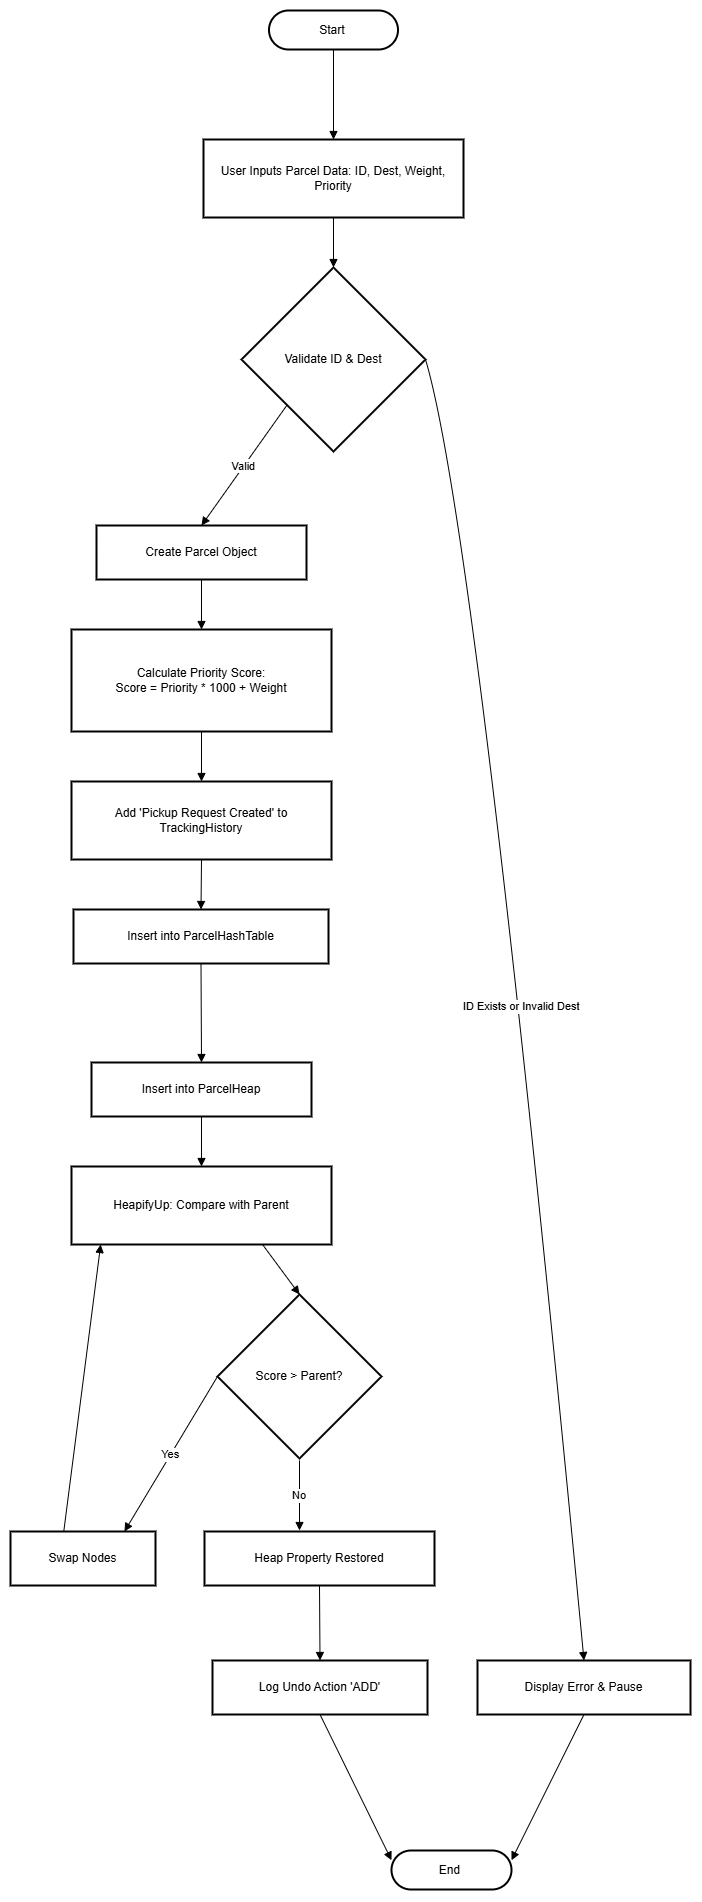

The diagram above was exported from draw.io. Its source (the exported page's mxGraphModel, read from the mxfile embedded in the PNG):
<mxGraphModel dx="1429" dy="-265" grid="1" gridSize="10" guides="1" tooltips="1" connect="1" arrows="1" fold="1" page="1" pageScale="1" pageWidth="827" pageHeight="1169" math="0" shadow="0">
  <root>
    <mxCell id="0" />
    <mxCell id="1" parent="0" />
    <mxCell id="kWZKFE6ZRLkeuklPHTi3-2" parent="1" style="rounded=1;whiteSpace=wrap;arcSize=50;strokeWidth=2;" value="Start " vertex="1">
      <mxGeometry height="39" width="129" x="342.5" y="1570" as="geometry" />
    </mxCell>
    <mxCell id="kWZKFE6ZRLkeuklPHTi3-3" parent="1" style="whiteSpace=wrap;strokeWidth=2;" value="User Inputs Parcel Data: ID, Dest, Weight, Priority" vertex="1">
      <mxGeometry height="78" width="260" x="277" y="1699" as="geometry" />
    </mxCell>
    <mxCell id="kWZKFE6ZRLkeuklPHTi3-4" parent="1" style="rhombus;strokeWidth=2;whiteSpace=wrap;" value="Validate ID &amp; Dest" vertex="1">
      <mxGeometry height="184" width="184" x="315" y="1827" as="geometry" />
    </mxCell>
    <mxCell id="kWZKFE6ZRLkeuklPHTi3-5" parent="1" style="whiteSpace=wrap;strokeWidth=2;" value="Display Error &amp; Pause" vertex="1">
      <mxGeometry height="54" width="213" x="551" y="3220" as="geometry" />
    </mxCell>
    <mxCell id="kWZKFE6ZRLkeuklPHTi3-6" parent="1" style="rounded=1;whiteSpace=wrap;arcSize=50;strokeWidth=2;" value="End " vertex="1">
      <mxGeometry height="39" width="120" x="465" y="3410" as="geometry" />
    </mxCell>
    <mxCell id="kWZKFE6ZRLkeuklPHTi3-7" parent="1" style="whiteSpace=wrap;strokeWidth=2;" value="Create Parcel Object" vertex="1">
      <mxGeometry height="54" width="210" x="170" y="2085" as="geometry" />
    </mxCell>
    <mxCell id="kWZKFE6ZRLkeuklPHTi3-8" parent="1" style="whiteSpace=wrap;strokeWidth=2;" value="Calculate Priority Score: &#10;Score = Priority * 1000 + Weight" vertex="1">
      <mxGeometry height="102" width="260" x="145" y="2189" as="geometry" />
    </mxCell>
    <mxCell id="kWZKFE6ZRLkeuklPHTi3-9" parent="1" style="whiteSpace=wrap;strokeWidth=2;" value="Add 'Pickup Request Created' to TrackingHistory" vertex="1">
      <mxGeometry height="78" width="260" x="145" y="2341" as="geometry" />
    </mxCell>
    <mxCell id="kWZKFE6ZRLkeuklPHTi3-10" parent="1" style="whiteSpace=wrap;strokeWidth=2;" value="Insert into ParcelHashTable" vertex="1">
      <mxGeometry height="54" width="255" x="147" y="2469" as="geometry" />
    </mxCell>
    <mxCell id="kWZKFE6ZRLkeuklPHTi3-11" parent="1" style="whiteSpace=wrap;strokeWidth=2;" value="Insert into ParcelHeap" vertex="1">
      <mxGeometry height="54" width="220" x="165" y="2622" as="geometry" />
    </mxCell>
    <mxCell id="kWZKFE6ZRLkeuklPHTi3-12" parent="1" style="whiteSpace=wrap;strokeWidth=2;" value="HeapifyUp: Compare with Parent" vertex="1">
      <mxGeometry height="78" width="260" x="145" y="2726" as="geometry" />
    </mxCell>
    <mxCell id="kWZKFE6ZRLkeuklPHTi3-13" parent="1" style="rhombus;strokeWidth=2;whiteSpace=wrap;" value="Score &gt; Parent?" vertex="1">
      <mxGeometry height="164" width="164" x="291" y="2854" as="geometry" />
    </mxCell>
    <mxCell id="kWZKFE6ZRLkeuklPHTi3-14" parent="1" style="whiteSpace=wrap;strokeWidth=2;" value="Swap Nodes" vertex="1">
      <mxGeometry height="54" width="145" x="84" y="3091" as="geometry" />
    </mxCell>
    <mxCell id="kWZKFE6ZRLkeuklPHTi3-15" parent="1" style="whiteSpace=wrap;strokeWidth=2;" value="Heap Property Restored" vertex="1">
      <mxGeometry height="54" width="230" x="278" y="3091" as="geometry" />
    </mxCell>
    <mxCell id="kWZKFE6ZRLkeuklPHTi3-16" parent="1" style="whiteSpace=wrap;strokeWidth=2;" value="Log Undo Action 'ADD'" vertex="1">
      <mxGeometry height="54" width="215" x="286" y="3220" as="geometry" />
    </mxCell>
    <mxCell id="kWZKFE6ZRLkeuklPHTi3-17" edge="1" parent="1" source="kWZKFE6ZRLkeuklPHTi3-2" style="curved=1;startArrow=none;endArrow=block;exitX=0.5;exitY=1;entryX=0.5;entryY=0;rounded=0;" target="kWZKFE6ZRLkeuklPHTi3-3" value="">
      <mxGeometry relative="1" as="geometry">
        <Array as="points" />
      </mxGeometry>
    </mxCell>
    <mxCell id="kWZKFE6ZRLkeuklPHTi3-18" edge="1" parent="1" source="kWZKFE6ZRLkeuklPHTi3-3" style="curved=1;startArrow=none;endArrow=block;exitX=0.5;exitY=1;entryX=0.5;entryY=0;rounded=0;" target="kWZKFE6ZRLkeuklPHTi3-4" value="">
      <mxGeometry relative="1" as="geometry">
        <Array as="points" />
      </mxGeometry>
    </mxCell>
    <mxCell id="kWZKFE6ZRLkeuklPHTi3-19" edge="1" parent="1" source="kWZKFE6ZRLkeuklPHTi3-4" style="curved=1;startArrow=none;endArrow=block;exitX=1;exitY=0.5;entryX=0.5;entryY=0.01;rounded=0;exitDx=0;exitDy=0;" target="kWZKFE6ZRLkeuklPHTi3-5" value="ID Exists or Invalid Dest">
      <mxGeometry relative="1" as="geometry">
        <Array as="points">
          <mxPoint x="550" y="2090" />
        </Array>
      </mxGeometry>
    </mxCell>
    <mxCell id="kWZKFE6ZRLkeuklPHTi3-20" edge="1" parent="1" source="kWZKFE6ZRLkeuklPHTi3-5" style="curved=1;startArrow=none;endArrow=block;exitX=0.5;exitY=1.01;entryX=1;entryY=0.25;rounded=0;entryDx=0;entryDy=0;" target="kWZKFE6ZRLkeuklPHTi3-6" value="">
      <mxGeometry relative="1" as="geometry">
        <Array as="points" />
      </mxGeometry>
    </mxCell>
    <mxCell id="kWZKFE6ZRLkeuklPHTi3-21" edge="1" parent="1" source="kWZKFE6ZRLkeuklPHTi3-4" style="curved=1;startArrow=none;endArrow=block;exitX=0;exitY=0.99;entryX=0.5;entryY=-0.01;rounded=0;" target="kWZKFE6ZRLkeuklPHTi3-7" value="Valid">
      <mxGeometry relative="1" as="geometry">
        <Array as="points" />
      </mxGeometry>
    </mxCell>
    <mxCell id="kWZKFE6ZRLkeuklPHTi3-22" edge="1" parent="1" source="kWZKFE6ZRLkeuklPHTi3-7" style="curved=1;startArrow=none;endArrow=block;exitX=0.5;exitY=0.99;entryX=0.5;entryY=0;rounded=0;" target="kWZKFE6ZRLkeuklPHTi3-8" value="">
      <mxGeometry relative="1" as="geometry">
        <Array as="points" />
      </mxGeometry>
    </mxCell>
    <mxCell id="kWZKFE6ZRLkeuklPHTi3-23" edge="1" parent="1" source="kWZKFE6ZRLkeuklPHTi3-8" style="curved=1;startArrow=none;endArrow=block;exitX=0.5;exitY=1;entryX=0.5;entryY=-0.01;rounded=0;" target="kWZKFE6ZRLkeuklPHTi3-9" value="">
      <mxGeometry relative="1" as="geometry">
        <Array as="points" />
      </mxGeometry>
    </mxCell>
    <mxCell id="kWZKFE6ZRLkeuklPHTi3-24" edge="1" parent="1" source="kWZKFE6ZRLkeuklPHTi3-9" style="curved=1;startArrow=none;endArrow=block;exitX=0.5;exitY=0.99;entryX=0.5;entryY=-0.01;rounded=0;" target="kWZKFE6ZRLkeuklPHTi3-10" value="">
      <mxGeometry relative="1" as="geometry">
        <Array as="points" />
      </mxGeometry>
    </mxCell>
    <mxCell id="kWZKFE6ZRLkeuklPHTi3-25" edge="1" parent="1" source="kWZKFE6ZRLkeuklPHTi3-10" style="curved=1;startArrow=none;endArrow=block;exitX=0.5;exitY=0.99;entryX=0.5;entryY=-0.01;rounded=0;" target="kWZKFE6ZRLkeuklPHTi3-11" value="">
      <mxGeometry relative="1" as="geometry">
        <Array as="points" />
      </mxGeometry>
    </mxCell>
    <mxCell id="kWZKFE6ZRLkeuklPHTi3-26" edge="1" parent="1" source="kWZKFE6ZRLkeuklPHTi3-11" style="curved=1;startArrow=none;endArrow=block;exitX=0.5;exitY=0.99;entryX=0.5;entryY=-0.01;rounded=0;" target="kWZKFE6ZRLkeuklPHTi3-12" value="">
      <mxGeometry relative="1" as="geometry">
        <Array as="points" />
      </mxGeometry>
    </mxCell>
    <mxCell id="kWZKFE6ZRLkeuklPHTi3-27" edge="1" parent="1" source="kWZKFE6ZRLkeuklPHTi3-12" style="curved=1;startArrow=none;endArrow=block;exitX=0.73;exitY=0.99;entryX=0.5;entryY=0;rounded=0;" target="kWZKFE6ZRLkeuklPHTi3-13" value="">
      <mxGeometry relative="1" as="geometry">
        <Array as="points" />
      </mxGeometry>
    </mxCell>
    <mxCell id="kWZKFE6ZRLkeuklPHTi3-28" edge="1" parent="1" source="kWZKFE6ZRLkeuklPHTi3-13" style="curved=1;startArrow=none;endArrow=block;exitX=0;exitY=0.5;entryX=0.78;entryY=0.01;rounded=0;exitDx=0;exitDy=0;" target="kWZKFE6ZRLkeuklPHTi3-14" value="Yes">
      <mxGeometry relative="1" as="geometry">
        <Array as="points" />
      </mxGeometry>
    </mxCell>
    <mxCell id="kWZKFE6ZRLkeuklPHTi3-29" edge="1" parent="1" source="kWZKFE6ZRLkeuklPHTi3-14" style="curved=1;startArrow=none;endArrow=block;exitX=0.37;exitY=0.01;entryX=0.12;entryY=0.99;rounded=0;" target="kWZKFE6ZRLkeuklPHTi3-12" value="">
      <mxGeometry relative="1" as="geometry">
        <Array as="points" />
      </mxGeometry>
    </mxCell>
    <mxCell id="kWZKFE6ZRLkeuklPHTi3-30" edge="1" parent="1" style="curved=1;startArrow=none;endArrow=block;rounded=0;" value="No">
      <mxGeometry relative="1" as="geometry">
        <Array as="points" />
        <mxPoint x="373" y="3020" as="sourcePoint" />
        <mxPoint x="373" y="3090" as="targetPoint" />
      </mxGeometry>
    </mxCell>
    <mxCell id="kWZKFE6ZRLkeuklPHTi3-31" edge="1" parent="1" source="kWZKFE6ZRLkeuklPHTi3-15" style="curved=1;startArrow=none;endArrow=block;exitX=0.5;exitY=1.01;entryX=0.5;entryY=0.01;rounded=0;" target="kWZKFE6ZRLkeuklPHTi3-16" value="">
      <mxGeometry relative="1" as="geometry">
        <Array as="points" />
      </mxGeometry>
    </mxCell>
    <mxCell id="kWZKFE6ZRLkeuklPHTi3-32" edge="1" parent="1" source="kWZKFE6ZRLkeuklPHTi3-16" style="curved=1;startArrow=none;endArrow=block;exitX=0.5;exitY=1.01;entryX=0;entryY=0.25;rounded=0;entryDx=0;entryDy=0;" target="kWZKFE6ZRLkeuklPHTi3-6" value="">
      <mxGeometry relative="1" as="geometry">
        <Array as="points" />
      </mxGeometry>
    </mxCell>
  </root>
</mxGraphModel>